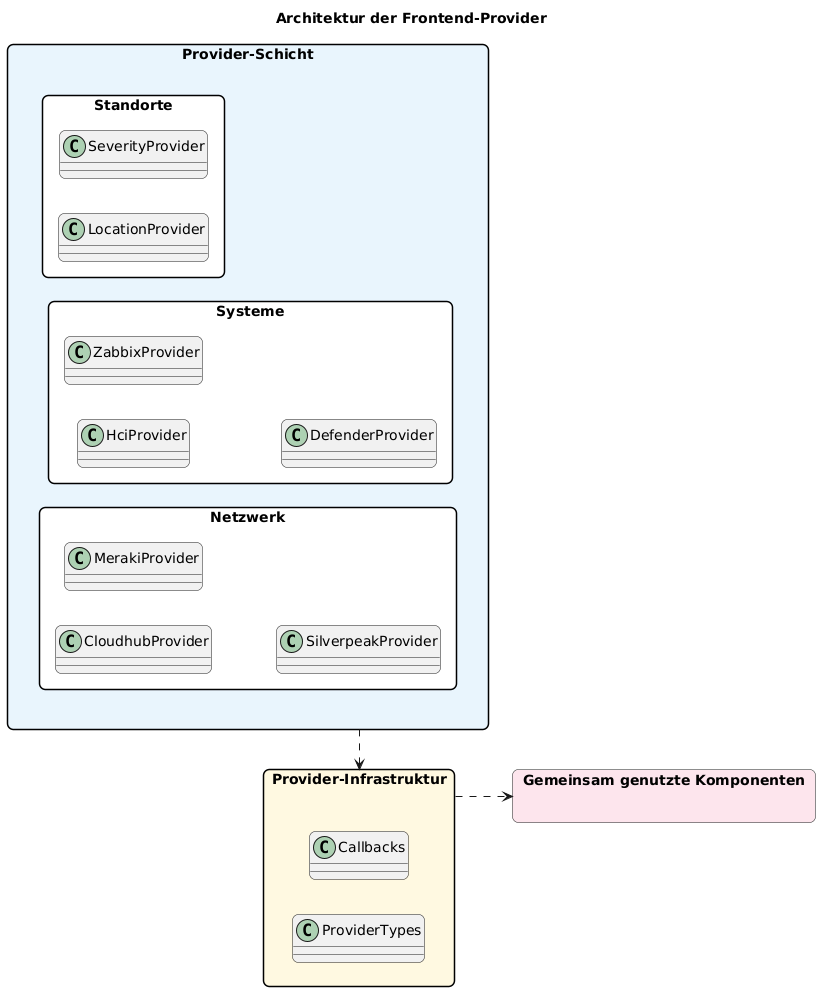

The diagram above was rendered by PlantUML. Its source (embedded in the PNG):
@startuml
title Architektur der Frontend-Provider

left to right direction

skinparam shadowing false
skinparam linetype ortho
skinparam roundcorner 12
skinparam defaultFontName Arial
skinparam packageStyle rectangle

package "Provider-Schicht" as ProviderLayer #E8F4FD {

    package "Netzwerk" #FFFFFF {
        class CloudhubProvider
        class MerakiProvider
        class SilverpeakProvider
    }

    package "Systeme" #FFFFFF {
        class HciProvider
        class ZabbixProvider
        class DefenderProvider
    }

    package "Standorte" #FFFFFF {
        class LocationProvider
        class SeverityProvider
    }
}

package "Provider-Infrastruktur" as Infrastructure #FFF8E1 {

    class ProviderTypes
    class Callbacks
}

package "Gemeinsam genutzte Komponenten" as Shared #FCE4EC {
}

ProviderLayer ..> Infrastructure
Infrastructure ..> Shared
@enduml